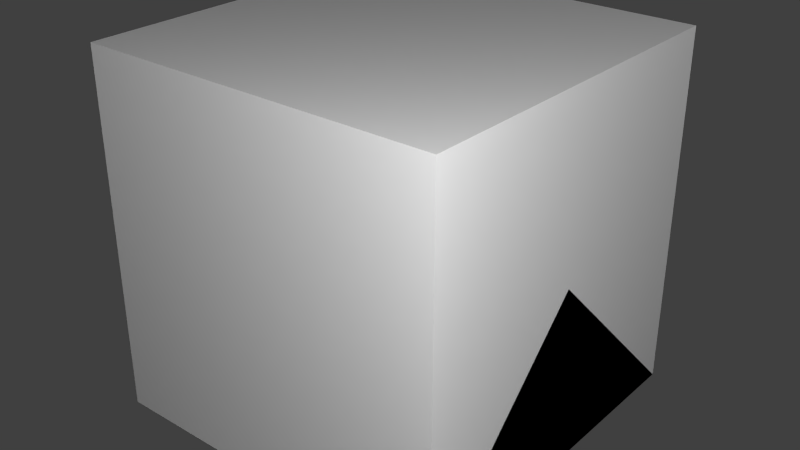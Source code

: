# Source: batterychargera.blend  (saved by Blender 2.65.0; exported with 4.5.12 LTS)
import bpy
from mathutils import Matrix  # noqa: F401  (used for matrix-valued properties, if any)

bpy.ops.wm.read_factory_settings(use_empty=True)
scene = bpy.context.scene
scene.name = 'Scene'

# ---- collections
col_collection_1 = bpy.data.collections.new('Collection 1'); scene.collection.children.link(col_collection_1)

# ---- materials (node trees are filled in below, after node groups)
mat_material = bpy.data.materials.new('Material')
mat_material.alpha_threshold = 0.0
mat_material.use_transparent_shadow = False
mat_material.roughness = 0.5
mat_material.line_color = (0.0, 0.0, 0.0, 1.0)

# ---- material node trees

# ---- world
world_world = bpy.data.worlds.new('World'); scene.world = world_world
world_world.color = (0.05088, 0.05088, 0.05088)
world_world.use_sun_shadow = False
world_world.sun_shadow_jitter_overblur = 0.0
world_world.cycles.sampling_method = 'MANUAL'
world_world.cycles.sample_map_resolution = 256

# ---- lights
light_point_001 = bpy.data.lights.new('Point.001', 'POINT')
light_point_001.transmission_factor = 0.0
light_point_001.energy = 100.0
light_point_001.shadow_buffer_clip_start = 0.5
light_point_001.shadow_soft_size = 0.1
light_point_001.shadow_maximum_resolution = 0.006
light_point_001.use_absolute_resolution = True
light_point_001.cycles.use_multiple_importance_sampling = False
light_point = bpy.data.lights.new('Point', 'POINT')
light_point.transmission_factor = 0.0
light_point.energy = 100.0
light_point.shadow_buffer_clip_start = 0.5
light_point.shadow_soft_size = 0.1
light_point.shadow_maximum_resolution = 0.006
light_point.use_absolute_resolution = True
light_point.cycles.use_multiple_importance_sampling = False
light_lamp = bpy.data.lights.new('Lamp', 'POINT')
light_lamp.transmission_factor = 0.0
light_lamp.cutoff_distance = 30.0
light_lamp.energy = 100.0
light_lamp.shadow_buffer_clip_start = 1.001
light_lamp.shadow_soft_size = 0.1
light_lamp.shadow_maximum_resolution = 0.006
light_lamp.use_absolute_resolution = True
light_lamp.cycles.use_multiple_importance_sampling = False

# ---- meshes
me_led2 = bpy.data.meshes.new('led2')
me_led2.from_pydata([(0.04688, 0.01562, 0.19), (0.01562, 0.01562, 0.19), (0.04688, 0.04688, 0.19), (0.01562, 0.04688, 0.19)], [], [(1, 0, 2, 3)])
_uv = me_led2.uv_layers.new(name='UVMap')
_uv.uv.foreach_set('vector', [0.9375, 0.9375, 0.9688, 0.9375, 0.9688, 0.9688, 0.9375, 0.9688])
me_led2.use_remesh_preserve_volume = False
me_led2.use_remesh_preserve_attributes = False
me_led2.use_mirror_vertex_groups = False
me_led2.update()
me_led0 = bpy.data.meshes.new('led0')
me_led0.from_pydata([(0.04688, 0.01562, 0.19), (0.01562, 0.01562, 0.19), (0.04688, 0.04688, 0.19), (0.01562, 0.04688, 0.19)], [], [(1, 0, 2, 3)])
_uv = me_led0.uv_layers.new(name='UVMap')
_uv.uv.foreach_set('vector', [0.9375, 0.9375, 0.9688, 0.9375, 0.9688, 0.9688, 0.9375, 0.9688])
me_led0.use_remesh_preserve_volume = False
me_led0.use_remesh_preserve_attributes = False
me_led0.use_mirror_vertex_groups = False
me_led0.update()
me_led1 = bpy.data.meshes.new('led1')
me_led1.from_pydata([(0.04688, 0.01562, 0.19), (0.01562, 0.01562, 0.19), (0.04688, 0.04688, 0.19), (0.01562, 0.04688, 0.19)], [], [(1, 0, 2, 3)])
_uv = me_led1.uv_layers.new(name='UVMap')
_uv.uv.foreach_set('vector', [0.9375, 0.9375, 0.9688, 0.9375, 0.9688, 0.9688, 0.9375, 0.9688])
me_led1.use_remesh_preserve_volume = False
me_led1.use_remesh_preserve_attributes = False
me_led1.use_mirror_vertex_groups = False
me_led1.update()
me_led3 = bpy.data.meshes.new('led3')
me_led3.from_pydata([(0.04688, 0.01562, 0.19), (0.01562, 0.01562, 0.19), (0.04688, 0.04688, 0.19), (0.01562, 0.04688, 0.19)], [], [(1, 0, 2, 3)])
_uv = me_led3.uv_layers.new(name='UVMap')
_uv.uv.foreach_set('vector', [0.9375, 0.9375, 0.9688, 0.9375, 0.9688, 0.9688, 0.9375, 0.9688])
me_led3.use_remesh_preserve_volume = False
me_led3.use_remesh_preserve_attributes = False
me_led3.use_mirror_vertex_groups = False
me_led3.update()
me_main = bpy.data.meshes.new('main')
me_main.from_pydata([(-0.3125, -0.3125, 0.0), (-0.3125, 0.3125, 0.0), (0.3125, 0.3125, 0.0), (0.3125, -0.3125, 0.0), (-0.3125, -0.3125, 0.1875), (-0.3125, 0.3125, 0.1875), (0.3125, 0.3125, 0.1875), (0.3125, -0.3125, 0.1875), (0.25, 0.25, 0.1875), (0.0625, 0.25, 0.1875), (0.0625, 0.0625, 0.1875), (0.25, 0.25, 0.1875), (0.0625, 0.25, 0.1875), (0.0625, 0.0625, 0.1875), (0.0625, 0.25, 0.1875), (0.25, 0.0625, 0.1875), (0.0625, 0.0625, 0.1875), (0.0625, 0.25, 0.1875), (0.25, 0.0625, 0.1875), (0.0625, 0.0625, 0.1875), (0.25, 0.25, 0.125), (0.0625, 0.25, 0.125), (0.25, 0.0625, 0.125), (0.0625, 0.0625, 0.125), (-0.0625, 0.25, 0.1875), (-0.25, 0.25, 0.1875), (-0.0625, 0.0625, 0.1875), (-0.25, 0.0625, 0.1875), (-0.0625, 0.25, 0.125), (-0.25, 0.25, 0.125), (-0.0625, 0.0625, 0.125), (-0.25, 0.0625, 0.125), (-0.0625, -0.0625, 0.1875), (-0.25, -0.0625, 0.1875), (-0.0625, -0.25, 0.1875), (-0.25, -0.25, 0.1875), (-0.0625, -0.0625, 0.125), (-0.25, -0.0625, 0.125), (-0.0625, -0.25, 0.125), (-0.25, -0.25, 0.125), (0.25, -0.0625, 0.1875), (0.0625, -0.0625, 0.1875), (0.25, -0.25, 0.1875), (0.0625, -0.25, 0.1875), (0.25, -0.0625, 0.125), (0.0625, -0.0625, 0.125), (0.25, -0.25, 0.125), (0.0625, -0.25, 0.125)], [], [(4, 5, 1, 0), (5, 6, 2, 1), (6, 7, 3, 2), (7, 4, 0, 3), (0, 1, 2, 3), (10, 9, 12, 13), (13, 12, 14, 16), (15, 16, 19, 18), (19, 18, 22, 23), (17, 19, 23, 21), (8, 17, 21, 20), (8, 20, 22, 18), (21, 23, 22, 20), (27, 26, 30, 31), (25, 27, 31, 29), (24, 25, 29, 28), (24, 28, 30, 26), (29, 31, 30, 28), (35, 34, 38, 39), (33, 35, 39, 37), (32, 33, 37, 36), (32, 36, 38, 34), (37, 39, 38, 36), (43, 42, 46, 47), (41, 43, 47, 45), (40, 41, 45, 44), (40, 44, 46, 42), (45, 47, 46, 44), (18, 6, 11), (40, 42, 7), (6, 18, 40, 7), (17, 11, 6), (24, 5, 25), (5, 24, 17, 6), (4, 33, 27, 5), (5, 27, 25), (4, 35, 33), (4, 34, 35), (43, 34, 4, 7), (7, 42, 43), (43, 41, 32, 34), (18, 19, 41, 40), (32, 41, 19, 26), (33, 32, 26, 27), (24, 26, 19, 17)])
_uv = me_main.uv_layers.new(name='UVMap')
_uv.uv.foreach_set('vector', [0.09375, 0.4062, 0.09375, 0.09375, 0.0, 0.09375, 0.0, 0.4062, 0.4062, 0.4062, 0.09375, 0.4062, 0.09375, 0.5, 0.4062, 0.5, 0.4062, 0.4062, 0.4062, 0.09375, 0.5, 0.09375, 0.5, 0.4062, 0.4062, 0.09375, 0.09375, 0.09375, 0.09375, 0.0, 0.4062, 0.0, 0.5, 0.09375, 0.5, 0.4062, 0.8125, 0.4062, 0.8125, 0.09375, 0.0, 0.0, 0.0, 0.0, 0.0, 0.0, 0.0, 0.0, 0.0, 0.0, 0.0, 0.0, 0.0, 0.0, 0.0, 0.0, 0.0, 0.0, 0.0, 0.0, 0.0, 0.0, 0.0, 0.0, 0.03125, 0.9688, 0.03125, 0.875, 0.0, 0.875, 0.0, 0.9688, 0.125, 0.875, 0.03125, 0.875, 0.03125, 0.8438, 0.125, 0.8438, 0.1562, 0.875, 0.1562, 0.9688, 0.125, 0.9688, 0.125, 0.875, 0.125, 1.0, 0.125, 0.9688, 0.03125, 0.9688, 0.03125, 1.0, 0.03125, 0.9688, 0.03125, 0.875, 0.125, 0.875, 0.125, 0.9688, 0.03125, 0.9688, 0.03125, 0.875, 0.0, 0.875, 0.0, 0.9688, 0.125, 0.875, 0.03125, 0.875, 0.03125, 0.8438, 0.125, 0.8438, 0.1562, 0.875, 0.1562, 0.9688, 0.125, 0.9688, 0.125, 0.875, 0.125, 1.0, 0.125, 0.9688, 0.03125, 0.9688, 0.03125, 1.0, 0.03125, 0.9688, 0.03125, 0.875, 0.125, 0.875, 0.125, 0.9688, 0.03125, 0.9688, 0.03125, 0.875, 0.0, 0.875, 0.0, 0.9688, 0.125, 0.875, 0.03125, 0.875, 0.03125, 0.8438, 0.125, 0.8438, 0.1562, 0.875, 0.1562, 0.9688, 0.125, 0.9688, 0.125, 0.875, 0.125, 1.0, 0.125, 0.9688, 0.03125, 0.9688, 0.03125, 1.0, 0.03125, 0.9688, 0.03125, 0.875, 0.125, 0.875, 0.125, 0.9688, 0.03125, 0.9688, 0.03125, 0.875, 0.0, 0.875, 0.0, 0.9688, 0.125, 0.875, 0.03125, 0.875, 0.03125, 0.8438, 0.125, 0.8438, 0.1562, 0.875, 0.1562, 0.9688, 0.125, 0.9688, 0.125, 0.875, 0.125, 1.0, 0.125, 0.9688, 0.03125, 0.9688, 0.03125, 1.0, 0.03125, 0.9688, 0.03125, 0.875, 0.125, 0.875, 0.125, 0.9688, 0.375, 0.2812, 0.4062, 0.4062, 0.375, 0.375, 0.375, 0.2188, 0.375, 0.125, 0.4062, 0.09375, 0.4062, 0.4062, 0.375, 0.2812, 0.375, 0.2188, 0.4062, 0.09375, 0.2812, 0.375, 0.375, 0.375, 0.4062, 0.4062, 0.2188, 0.375, 0.09375, 0.4062, 0.125, 0.375, 0.09375, 0.4062, 0.2188, 0.375, 0.2812, 0.375, 0.4062, 0.4062, 0.09375, 0.09375, 0.125, 0.2188, 0.125, 0.2812, 0.09375, 0.4062, 0.09375, 0.4062, 0.125, 0.2812, 0.125, 0.375, 0.09375, 0.09375, 0.125, 0.125, 0.125, 0.2188, 0.09375, 0.09375, 0.2188, 0.125, 0.125, 0.125, 0.2812, 0.125, 0.2188, 0.125, 0.09375, 0.09375, 0.4062, 0.09375, 0.4062, 0.09375, 0.375, 0.125, 0.2812, 0.125, 0.2812, 0.125, 0.2812, 0.2188, 0.2188, 0.2188, 0.2188, 0.125, 0.375, 0.2812, 0.2812, 0.2812, 0.2812, 0.2188, 0.375, 0.2188, 0.2188, 0.2188, 0.2812, 0.2188, 0.2812, 0.2812, 0.2188, 0.2812, 0.125, 0.2188, 0.2188, 0.2188, 0.2188, 0.2812, 0.125, 0.2812, 0.2188, 0.375, 0.2188, 0.2812, 0.2812, 0.2812, 0.2812, 0.375])
me_main.use_remesh_preserve_volume = False
me_main.use_remesh_preserve_attributes = False
me_main.use_mirror_vertex_groups = False
me_main.update()
me_cube_002 = bpy.data.meshes.new('Cube.002')
me_cube_002.from_pydata([(0.5, 0.5, 0.0), (0.5, -0.5, 0.0), (-0.5, -0.5, 0.0), (-0.5, 0.5, 0.0), (0.5, -3.129e-07, 0.5), (-0.5, 7.451e-08, 0.5)], [], [(0, 1, 2, 3), (1, 4, 5, 2), (0, 4, 1), (2, 5, 3), (4, 0, 3, 5)])
me_cube_002.materials.append(mat_material)
me_cube_002.use_remesh_preserve_volume = False
me_cube_002.use_remesh_preserve_attributes = False
me_cube_002.use_mirror_vertex_groups = False
me_cube_002.update()
me_cube_001 = bpy.data.meshes.new('Cube.001')
me_cube_001.from_pydata([(0.5, 0.5, 0.0), (0.5, -0.5, 0.0), (-0.5, -0.5, 0.0), (-0.5, 0.5, 0.0), (-8.196e-08, -1.192e-07, 0.5)], [], [(0, 1, 2, 3), (0, 4, 1), (1, 4, 2), (2, 4, 3), (4, 0, 3)])
me_cube_001.materials.append(mat_material)
me_cube_001.use_remesh_preserve_volume = False
me_cube_001.use_remesh_preserve_attributes = False
me_cube_001.use_mirror_vertex_groups = False
me_cube_001.update()
me_cube = bpy.data.meshes.new('Cube')
me_cube.from_pydata([(0.5, 0.5, 0.0), (0.5, -0.5, 0.0), (-0.5, -0.5, 0.0), (-0.5, 0.5, 0.0), (0.5, 0.5, 1.0), (0.5, -0.5, 1.0), (-0.5, -0.5, 1.0), (-0.5, 0.5, 1.0)], [], [(0, 1, 2, 3), (4, 7, 6, 5), (0, 4, 5, 1), (1, 5, 6, 2), (2, 6, 7, 3), (4, 0, 3, 7)])
me_cube.materials.append(mat_material)
me_cube.use_remesh_preserve_volume = False
me_cube.use_remesh_preserve_attributes = False
me_cube.use_mirror_vertex_groups = False
me_cube.update()

# ---- objects
ob_led2 = bpy.data.objects.new('led2', me_led2)
ob_led0 = bpy.data.objects.new('led0', me_led0)
ob_led1 = bpy.data.objects.new('led1', me_led1)
ob_led3 = bpy.data.objects.new('led3', me_led3)
ob_main = bpy.data.objects.new('main', me_main)
ob_point_001 = bpy.data.objects.new('Point.001', light_point_001)
ob_point = bpy.data.objects.new('Point', light_point)
ob_minecraft_2_edge_connectivity = bpy.data.objects.new('Minecraft 2 Edge Connectivity', me_cube_002)
ob_minecraft_4_edge_connectivity = bpy.data.objects.new('Minecraft 4 Edge Connectivity', me_cube_001)
ob_minecraft_block = bpy.data.objects.new('Minecraft Block', me_cube)
ob_lamp = bpy.data.objects.new('Lamp', light_lamp)

# ---- transforms, parenting, visibility, modifiers, constraints
ob_led2.location = (-0.0625, 0.0, 0.0)
ob_led2.lineart.crease_threshold = 0.0
ob_led0.location = (0.0, 0.0, 0.0)
ob_led0.lineart.crease_threshold = 0.0
ob_led1.location = (0.0, -0.0625, 0.0)
ob_led1.lineart.crease_threshold = 0.0
ob_led3.location = (-0.0625, -0.0625, 0.0)
ob_led3.lineart.crease_threshold = 0.0
ob_main.location = (0.0, 0.0, 0.0)
ob_main.lineart.crease_threshold = 0.0
ob_point_001.location = (-1.642, 1.15, -0.7251)
ob_point_001.lineart.crease_threshold = 0.0
ob_point.location = (1.354, -1.362, 1.556)
ob_point.lineart.crease_threshold = 0.0
ob_minecraft_2_edge_connectivity.location = (0.0, 0.0, 0.0)
ob_minecraft_2_edge_connectivity.lock_location = (True, True, True)
ob_minecraft_2_edge_connectivity.lock_rotation = (True, True, True)
ob_minecraft_2_edge_connectivity.lock_rotations_4d = False
ob_minecraft_2_edge_connectivity.lock_scale = (True, True, True)
ob_minecraft_2_edge_connectivity.empty_display_type = 'ARROWS'
ob_minecraft_2_edge_connectivity.display_type = 'WIRE'
ob_minecraft_2_edge_connectivity.lineart.crease_threshold = 0.0
ob_minecraft_4_edge_connectivity.location = (0.0, 0.0, 0.0)
ob_minecraft_4_edge_connectivity.lock_location = (True, True, True)
ob_minecraft_4_edge_connectivity.lock_rotation = (True, True, True)
ob_minecraft_4_edge_connectivity.lock_rotations_4d = False
ob_minecraft_4_edge_connectivity.lock_scale = (True, True, True)
ob_minecraft_4_edge_connectivity.empty_display_type = 'ARROWS'
ob_minecraft_4_edge_connectivity.display_type = 'WIRE'
ob_minecraft_4_edge_connectivity.lineart.crease_threshold = 0.0
ob_minecraft_block.location = (0.0, 0.0, 0.0)
ob_minecraft_block.lock_location = (True, True, True)
ob_minecraft_block.lock_rotation = (True, True, True)
ob_minecraft_block.lock_rotations_4d = False
ob_minecraft_block.lock_scale = (True, True, True)
ob_minecraft_block.empty_display_type = 'ARROWS'
ob_minecraft_block.display_type = 'WIRE'
ob_minecraft_block.lineart.crease_threshold = 0.0
ob_lamp.location = (4.076, 1.005, 5.904)
ob_lamp.rotation_euler = (0.6503, 0.05522, 1.866)
ob_lamp.lock_rotations_4d = False
ob_lamp.empty_display_type = 'ARROWS'
ob_lamp.color = (0.0, 0.0, 0.0, 0.0)
ob_lamp.hide_viewport = True
ob_lamp.lineart.crease_threshold = 0.0

# ---- collection membership
col_collection_1.objects.link(ob_led2)
col_collection_1.objects.link(ob_led0)
col_collection_1.objects.link(ob_led1)
col_collection_1.objects.link(ob_led3)
col_collection_1.objects.link(ob_main)
col_collection_1.objects.link(ob_point_001)
col_collection_1.objects.link(ob_point)
col_collection_1.objects.link(ob_minecraft_2_edge_connectivity)
col_collection_1.objects.link(ob_minecraft_4_edge_connectivity)
col_collection_1.objects.link(ob_minecraft_block)
col_collection_1.objects.link(ob_lamp)

# ---- scene / render settings (as saved in the file)
scene.frame_start = 1; scene.frame_end = 250; scene.frame_set(1)
scene.render.engine = 'BLENDER_EEVEE_NEXT'
scene.render.image_settings.color_mode = 'RGB'
scene.render.image_settings.compression = 90
scene.render.resolution_percentage = 50
scene.render.dither_intensity = 0.0
scene.render.bake_margin = 2
scene.cycles.use_denoising = False
scene.cycles.samples = 10
scene.cycles.sampling_pattern = 'TABULATED_SOBOL'
scene.cycles.light_sampling_threshold = 0.0
scene.cycles.use_adaptive_sampling = False
scene.cycles.use_light_tree = False
scene.cycles.blur_glossy = 0.0
scene.cycles.volume_bounces = 1
scene.cycles.pixel_filter_type = 'GAUSSIAN'
scene.cycles.sample_clamp_indirect = 0.0
scene.view_settings.view_transform = 'Standard'
bpy.context.view_layer.update()

# ---- added for rendering (the .blend has no active camera): camera
cam_auto = bpy.data.cameras.new('AutoCamera')
cam_auto.lens = 50.0
cam_auto.sensor_width = 36.0
cam_auto.clip_end = 1000.0
ob_auto_camera = bpy.data.objects.new('AutoCamera', cam_auto)
scene.collection.objects.link(ob_auto_camera)
ob_auto_camera.location = (1.60254, -1.92304, 1.78203)
ob_auto_camera.rotation_euler = (1.09748, -7.21219e-08, 0.694738)
scene.camera = ob_auto_camera
bpy.context.view_layer.update()
